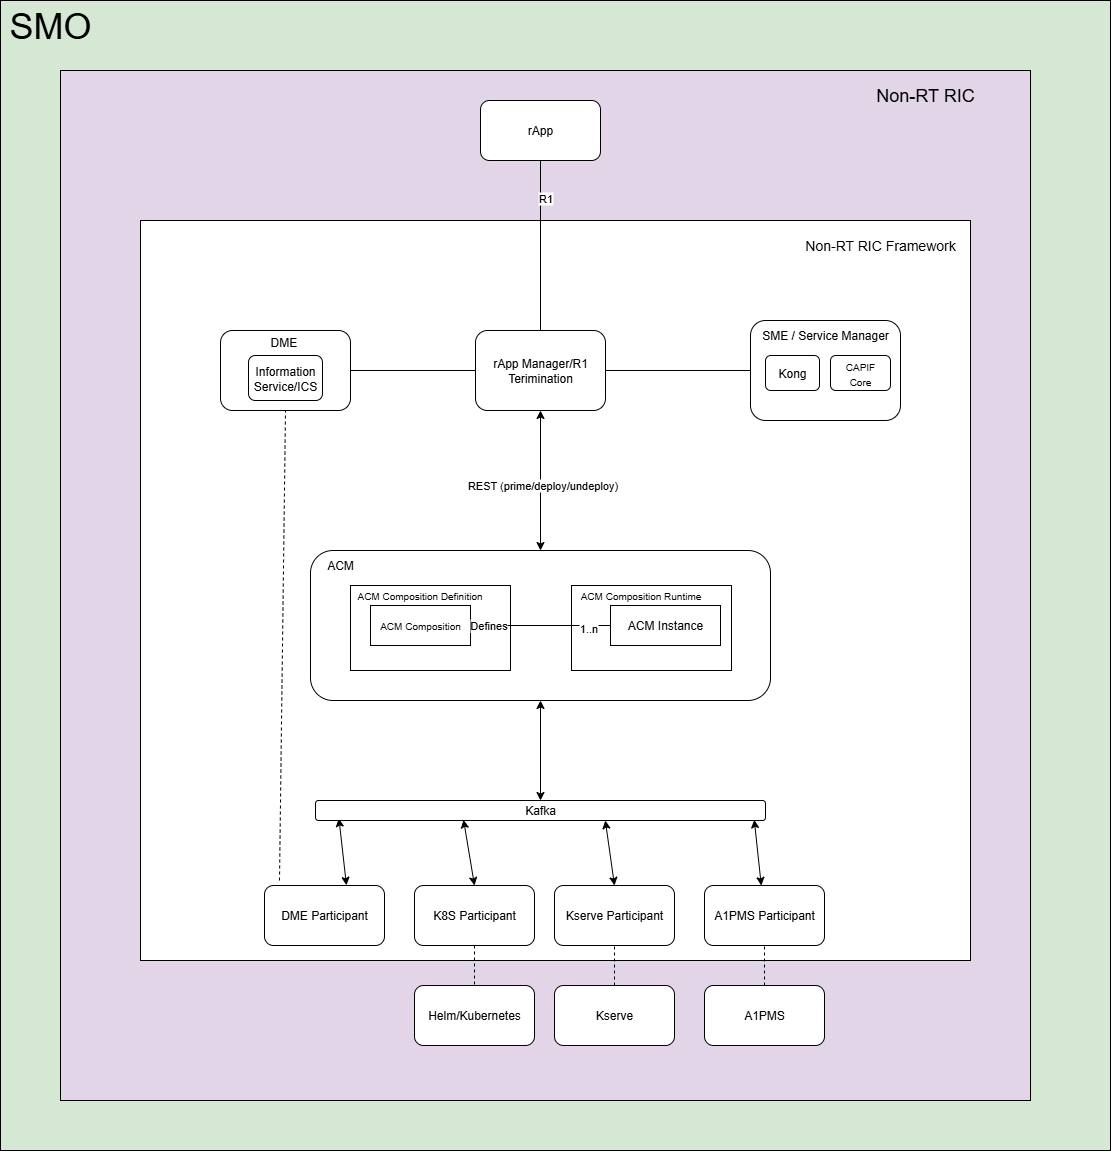

The diagram above was exported from draw.io. Its source (the exported page's mxGraphModel, read from the mxfile embedded in the PNG):
<mxGraphModel dx="2250" dy="1793" grid="1" gridSize="10" guides="1" tooltips="1" connect="1" arrows="1" fold="1" page="1" pageScale="1" pageWidth="827" pageHeight="1169" math="0" shadow="0">
  <root>
    <mxCell id="0" />
    <mxCell id="1" parent="0" />
    <mxCell id="C4mEYh8_69eMp-_5fV-2-77" value="" style="rounded=0;whiteSpace=wrap;html=1;fillColor=#D5E8D4;" parent="1" vertex="1">
      <mxGeometry x="-120" y="-400" width="1110" height="1150" as="geometry" />
    </mxCell>
    <mxCell id="C4mEYh8_69eMp-_5fV-2-71" value="" style="rounded=0;whiteSpace=wrap;html=1;fillColor=#E1D5E7;" parent="1" vertex="1">
      <mxGeometry x="-60" y="-330" width="970" height="1030" as="geometry" />
    </mxCell>
    <mxCell id="C4mEYh8_69eMp-_5fV-2-28" value="" style="rounded=0;whiteSpace=wrap;html=1;" parent="1" vertex="1">
      <mxGeometry x="20" y="-180" width="830" height="740" as="geometry" />
    </mxCell>
    <mxCell id="C4mEYh8_69eMp-_5fV-2-4" value="" style="rounded=1;whiteSpace=wrap;html=1;" parent="1" vertex="1">
      <mxGeometry x="190" y="150" width="460" height="150" as="geometry" />
    </mxCell>
    <mxCell id="C4mEYh8_69eMp-_5fV-2-43" value="" style="rounded=0;whiteSpace=wrap;html=1;" parent="1" vertex="1">
      <mxGeometry x="230" y="185" width="160" height="85" as="geometry" />
    </mxCell>
    <mxCell id="C4mEYh8_69eMp-_5fV-2-1" value="DME Participant" style="rounded=1;whiteSpace=wrap;html=1;" parent="1" vertex="1">
      <mxGeometry x="144" y="485" width="120" height="60" as="geometry" />
    </mxCell>
    <mxCell id="C4mEYh8_69eMp-_5fV-2-2" value="K8S Participant" style="rounded=1;whiteSpace=wrap;html=1;" parent="1" vertex="1">
      <mxGeometry x="294" y="485" width="120" height="60" as="geometry" />
    </mxCell>
    <mxCell id="C4mEYh8_69eMp-_5fV-2-3" value="A1PMS Participant" style="rounded=1;whiteSpace=wrap;html=1;" parent="1" vertex="1">
      <mxGeometry x="584" y="485" width="120" height="60" as="geometry" />
    </mxCell>
    <mxCell id="C4mEYh8_69eMp-_5fV-2-5" value="Kserve Participant" style="rounded=1;whiteSpace=wrap;html=1;" parent="1" vertex="1">
      <mxGeometry x="434" y="485" width="120" height="60" as="geometry" />
    </mxCell>
    <mxCell id="C4mEYh8_69eMp-_5fV-2-11" value="" style="endArrow=classic;startArrow=classic;html=1;rounded=0;exitX=0.975;exitY=0.965;exitDx=0;exitDy=0;exitPerimeter=0;" parent="1" source="C4mEYh8_69eMp-_5fV-2-36" target="C4mEYh8_69eMp-_5fV-2-3" edge="1">
      <mxGeometry width="50" height="50" relative="1" as="geometry">
        <mxPoint x="610" y="390" as="sourcePoint" />
        <mxPoint x="369" y="360" as="targetPoint" />
      </mxGeometry>
    </mxCell>
    <mxCell id="C4mEYh8_69eMp-_5fV-2-12" value="rApp Manager/R1 Terimination" style="rounded=1;whiteSpace=wrap;html=1;" parent="1" vertex="1">
      <mxGeometry x="355" y="-70" width="130" height="80" as="geometry" />
    </mxCell>
    <mxCell id="C4mEYh8_69eMp-_5fV-2-18" value="" style="endArrow=classic;startArrow=classic;html=1;rounded=0;exitX=0.683;exitY=-0.003;exitDx=0;exitDy=0;entryX=0.052;entryY=0.896;entryDx=0;entryDy=0;entryPerimeter=0;exitPerimeter=0;" parent="1" source="C4mEYh8_69eMp-_5fV-2-1" target="C4mEYh8_69eMp-_5fV-2-36" edge="1">
      <mxGeometry width="50" height="50" relative="1" as="geometry">
        <mxPoint x="269" y="350" as="sourcePoint" />
        <mxPoint x="250" y="390" as="targetPoint" />
      </mxGeometry>
    </mxCell>
    <mxCell id="C4mEYh8_69eMp-_5fV-2-23" value="" style="endArrow=classic;startArrow=classic;html=1;rounded=0;exitX=0.5;exitY=0;exitDx=0;exitDy=0;entryX=0.329;entryY=0.965;entryDx=0;entryDy=0;entryPerimeter=0;" parent="1" source="C4mEYh8_69eMp-_5fV-2-2" target="C4mEYh8_69eMp-_5fV-2-36" edge="1">
      <mxGeometry width="50" height="50" relative="1" as="geometry">
        <mxPoint x="289" y="430" as="sourcePoint" />
        <mxPoint x="318.99999999999136" y="405" as="targetPoint" />
      </mxGeometry>
    </mxCell>
    <mxCell id="C4mEYh8_69eMp-_5fV-2-25" value="" style="endArrow=classic;startArrow=classic;html=1;rounded=0;entryX=0.644;entryY=1;entryDx=0;entryDy=0;exitX=0.5;exitY=0;exitDx=0;exitDy=0;entryPerimeter=0;" parent="1" source="C4mEYh8_69eMp-_5fV-2-5" target="C4mEYh8_69eMp-_5fV-2-36" edge="1">
      <mxGeometry width="50" height="50" relative="1" as="geometry">
        <mxPoint x="549" y="430" as="sourcePoint" />
        <mxPoint x="518.9999999999998" y="405" as="targetPoint" />
      </mxGeometry>
    </mxCell>
    <mxCell id="C4mEYh8_69eMp-_5fV-2-30" value="&lt;font style=&quot;font-size: 14px;&quot;&gt;Non-RT RIC Framework&lt;/font&gt;" style="text;html=1;align=center;verticalAlign=middle;whiteSpace=wrap;rounded=0;" parent="1" vertex="1">
      <mxGeometry x="680" y="-170" width="160" height="30" as="geometry" />
    </mxCell>
    <mxCell id="C4mEYh8_69eMp-_5fV-2-32" value="DME&amp;nbsp;&lt;div&gt;&lt;br&gt;&lt;/div&gt;&lt;div&gt;&lt;br&gt;&lt;/div&gt;&lt;div&gt;&lt;br&gt;&lt;/div&gt;&lt;div&gt;&lt;br&gt;&lt;/div&gt;" style="rounded=1;whiteSpace=wrap;html=1;" parent="1" vertex="1">
      <mxGeometry x="100" y="-70" width="130" height="80" as="geometry" />
    </mxCell>
    <mxCell id="C4mEYh8_69eMp-_5fV-2-33" value="" style="endArrow=none;dashed=1;html=1;rounded=0;entryX=0.5;entryY=1;entryDx=0;entryDy=0;" parent="1" target="C4mEYh8_69eMp-_5fV-2-32" edge="1">
      <mxGeometry width="50" height="50" relative="1" as="geometry">
        <mxPoint x="159" y="480" as="sourcePoint" />
        <mxPoint x="420" y="210" as="targetPoint" />
      </mxGeometry>
    </mxCell>
    <mxCell id="C4mEYh8_69eMp-_5fV-2-35" value="" style="endArrow=none;html=1;rounded=0;exitX=1;exitY=0.5;exitDx=0;exitDy=0;entryX=0;entryY=0.5;entryDx=0;entryDy=0;" parent="1" source="C4mEYh8_69eMp-_5fV-2-32" target="C4mEYh8_69eMp-_5fV-2-12" edge="1">
      <mxGeometry width="50" height="50" relative="1" as="geometry">
        <mxPoint x="370" y="260" as="sourcePoint" />
        <mxPoint x="420" y="210" as="targetPoint" />
      </mxGeometry>
    </mxCell>
    <mxCell id="C4mEYh8_69eMp-_5fV-2-36" value="Kafka" style="rounded=1;whiteSpace=wrap;html=1;" parent="1" vertex="1">
      <mxGeometry x="195" y="400" width="450" height="20" as="geometry" />
    </mxCell>
    <mxCell id="C4mEYh8_69eMp-_5fV-2-37" value="" style="endArrow=classic;startArrow=classic;html=1;rounded=0;exitX=0.5;exitY=0;exitDx=0;exitDy=0;entryX=0.5;entryY=1;entryDx=0;entryDy=0;" parent="1" source="C4mEYh8_69eMp-_5fV-2-36" target="C4mEYh8_69eMp-_5fV-2-4" edge="1">
      <mxGeometry width="50" height="50" relative="1" as="geometry">
        <mxPoint x="232" y="490" as="sourcePoint" />
        <mxPoint x="233" y="428" as="targetPoint" />
      </mxGeometry>
    </mxCell>
    <mxCell id="C4mEYh8_69eMp-_5fV-2-38" value="&lt;font style=&quot;font-size: 10px;&quot;&gt;ACM Composition&lt;/font&gt;" style="rounded=0;whiteSpace=wrap;html=1;" parent="1" vertex="1">
      <mxGeometry x="250" y="205" width="100" height="40" as="geometry" />
    </mxCell>
    <mxCell id="C4mEYh8_69eMp-_5fV-2-44" value="" style="rounded=0;whiteSpace=wrap;html=1;" parent="1" vertex="1">
      <mxGeometry x="451" y="185" width="160" height="85" as="geometry" />
    </mxCell>
    <mxCell id="C4mEYh8_69eMp-_5fV-2-39" value="ACM Instance" style="rounded=0;whiteSpace=wrap;html=1;" parent="1" vertex="1">
      <mxGeometry x="490" y="205" width="110" height="40" as="geometry" />
    </mxCell>
    <mxCell id="C4mEYh8_69eMp-_5fV-2-40" value="" style="endArrow=none;html=1;rounded=0;exitX=1;exitY=0.5;exitDx=0;exitDy=0;entryX=0;entryY=0.5;entryDx=0;entryDy=0;" parent="1" source="C4mEYh8_69eMp-_5fV-2-38" target="C4mEYh8_69eMp-_5fV-2-39" edge="1">
      <mxGeometry width="50" height="50" relative="1" as="geometry">
        <mxPoint x="480" y="290" as="sourcePoint" />
        <mxPoint x="530" y="240" as="targetPoint" />
      </mxGeometry>
    </mxCell>
    <mxCell id="C4mEYh8_69eMp-_5fV-2-41" value="Defines" style="edgeLabel;html=1;align=center;verticalAlign=middle;resizable=0;points=[];" parent="C4mEYh8_69eMp-_5fV-2-40" connectable="0" vertex="1">
      <mxGeometry x="-0.744" y="1" relative="1" as="geometry">
        <mxPoint as="offset" />
      </mxGeometry>
    </mxCell>
    <mxCell id="C4mEYh8_69eMp-_5fV-2-42" value="1..n" style="edgeLabel;html=1;align=center;verticalAlign=middle;resizable=0;points=[];" parent="C4mEYh8_69eMp-_5fV-2-40" connectable="0" vertex="1">
      <mxGeometry x="0.676" y="-2" relative="1" as="geometry">
        <mxPoint as="offset" />
      </mxGeometry>
    </mxCell>
    <mxCell id="C4mEYh8_69eMp-_5fV-2-45" value="&lt;font style=&quot;font-size: 10px;&quot;&gt;ACM Composition Definition&lt;/font&gt;" style="text;html=1;align=center;verticalAlign=middle;whiteSpace=wrap;rounded=0;" parent="1" vertex="1">
      <mxGeometry x="209" y="180" width="181" height="30" as="geometry" />
    </mxCell>
    <mxCell id="C4mEYh8_69eMp-_5fV-2-46" value="&lt;font style=&quot;font-size: 10px;&quot;&gt;ACM Composition Runtime&lt;/font&gt;" style="text;html=1;align=center;verticalAlign=middle;whiteSpace=wrap;rounded=0;" parent="1" vertex="1">
      <mxGeometry x="430" y="180" width="181" height="30" as="geometry" />
    </mxCell>
    <mxCell id="C4mEYh8_69eMp-_5fV-2-47" value="ACM" style="text;html=1;align=center;verticalAlign=middle;whiteSpace=wrap;rounded=0;" parent="1" vertex="1">
      <mxGeometry x="190" y="150" width="60" height="30" as="geometry" />
    </mxCell>
    <mxCell id="C4mEYh8_69eMp-_5fV-2-48" value="" style="rounded=1;whiteSpace=wrap;html=1;" parent="1" vertex="1">
      <mxGeometry x="630" y="-80" width="150" height="100" as="geometry" />
    </mxCell>
    <mxCell id="C4mEYh8_69eMp-_5fV-2-49" value="" style="endArrow=none;html=1;rounded=0;entryX=0;entryY=0.5;entryDx=0;entryDy=0;exitX=1;exitY=0.5;exitDx=0;exitDy=0;" parent="1" source="C4mEYh8_69eMp-_5fV-2-12" target="C4mEYh8_69eMp-_5fV-2-48" edge="1">
      <mxGeometry width="50" height="50" relative="1" as="geometry">
        <mxPoint x="460" y="240" as="sourcePoint" />
        <mxPoint x="510" y="190" as="targetPoint" />
      </mxGeometry>
    </mxCell>
    <mxCell id="C4mEYh8_69eMp-_5fV-2-67" value="" style="endArrow=none;html=1;rounded=0;entryX=0.5;entryY=0;entryDx=0;entryDy=0;exitX=0.5;exitY=1;exitDx=0;exitDy=0;" parent="1" source="C4mEYh8_69eMp-_5fV-2-68" target="C4mEYh8_69eMp-_5fV-2-12" edge="1">
      <mxGeometry width="50" height="50" relative="1" as="geometry">
        <mxPoint x="420" y="-210" as="sourcePoint" />
        <mxPoint x="370" y="-60" as="targetPoint" />
      </mxGeometry>
    </mxCell>
    <mxCell id="C4mEYh8_69eMp-_5fV-2-72" value="R1" style="edgeLabel;html=1;align=center;verticalAlign=middle;resizable=0;points=[];" parent="C4mEYh8_69eMp-_5fV-2-67" connectable="0" vertex="1">
      <mxGeometry x="-0.5543" y="4" relative="1" as="geometry">
        <mxPoint as="offset" />
      </mxGeometry>
    </mxCell>
    <mxCell id="C4mEYh8_69eMp-_5fV-2-68" value="rApp" style="rounded=1;whiteSpace=wrap;html=1;" parent="1" vertex="1">
      <mxGeometry x="360" y="-300" width="120" height="60" as="geometry" />
    </mxCell>
    <mxCell id="C4mEYh8_69eMp-_5fV-2-75" value="&lt;font style=&quot;font-size: 18px;&quot;&gt;Non-RT RIC&lt;/font&gt;" style="text;html=1;align=center;verticalAlign=middle;whiteSpace=wrap;rounded=0;" parent="1" vertex="1">
      <mxGeometry x="720" y="-320" width="170" height="30" as="geometry" />
    </mxCell>
    <mxCell id="C4mEYh8_69eMp-_5fV-2-78" value="&lt;font style=&quot;font-size: 36px;&quot;&gt;SMO&lt;/font&gt;" style="text;html=1;align=center;verticalAlign=middle;whiteSpace=wrap;rounded=0;" parent="1" vertex="1">
      <mxGeometry x="-100" y="-390" width="60" height="30" as="geometry" />
    </mxCell>
    <mxCell id="C4mEYh8_69eMp-_5fV-2-84" value="" style="endArrow=none;dashed=1;html=1;rounded=0;exitX=0.5;exitY=1;exitDx=0;exitDy=0;" parent="1" source="C4mEYh8_69eMp-_5fV-2-2" target="C4mEYh8_69eMp-_5fV-2-85" edge="1">
      <mxGeometry width="50" height="50" relative="1" as="geometry">
        <mxPoint x="400" y="500" as="sourcePoint" />
        <mxPoint x="354" y="580" as="targetPoint" />
      </mxGeometry>
    </mxCell>
    <mxCell id="C4mEYh8_69eMp-_5fV-2-85" value="Helm/Kubernetes" style="rounded=1;whiteSpace=wrap;html=1;" parent="1" vertex="1">
      <mxGeometry x="294" y="585" width="120" height="60" as="geometry" />
    </mxCell>
    <mxCell id="C4mEYh8_69eMp-_5fV-2-86" value="A1PMS" style="rounded=1;whiteSpace=wrap;html=1;" parent="1" vertex="1">
      <mxGeometry x="584" y="585" width="120" height="60" as="geometry" />
    </mxCell>
    <mxCell id="C4mEYh8_69eMp-_5fV-2-88" value="Kserve" style="rounded=1;whiteSpace=wrap;html=1;" parent="1" vertex="1">
      <mxGeometry x="434" y="585" width="120" height="60" as="geometry" />
    </mxCell>
    <mxCell id="C4mEYh8_69eMp-_5fV-2-90" value="" style="endArrow=none;dashed=1;html=1;rounded=0;exitX=0.5;exitY=0;exitDx=0;exitDy=0;entryX=0.5;entryY=1;entryDx=0;entryDy=0;" parent="1" source="C4mEYh8_69eMp-_5fV-2-88" target="C4mEYh8_69eMp-_5fV-2-5" edge="1">
      <mxGeometry width="50" height="50" relative="1" as="geometry">
        <mxPoint x="690" y="480" as="sourcePoint" />
        <mxPoint x="740" y="430" as="targetPoint" />
      </mxGeometry>
    </mxCell>
    <mxCell id="C4mEYh8_69eMp-_5fV-2-91" value="" style="endArrow=none;dashed=1;html=1;rounded=0;exitX=0.5;exitY=0;exitDx=0;exitDy=0;entryX=0.5;entryY=1;entryDx=0;entryDy=0;" parent="1" source="C4mEYh8_69eMp-_5fV-2-86" target="C4mEYh8_69eMp-_5fV-2-3" edge="1">
      <mxGeometry width="50" height="50" relative="1" as="geometry">
        <mxPoint x="504" y="595" as="sourcePoint" />
        <mxPoint x="504" y="555" as="targetPoint" />
      </mxGeometry>
    </mxCell>
    <mxCell id="C4mEYh8_69eMp-_5fV-2-92" value="" style="endArrow=classic;startArrow=classic;html=1;rounded=0;exitX=0.5;exitY=0;exitDx=0;exitDy=0;entryX=0.5;entryY=1;entryDx=0;entryDy=0;" parent="1" source="C4mEYh8_69eMp-_5fV-2-4" target="C4mEYh8_69eMp-_5fV-2-12" edge="1">
      <mxGeometry width="50" height="50" relative="1" as="geometry">
        <mxPoint x="560" y="10" as="sourcePoint" />
        <mxPoint x="610" y="-40" as="targetPoint" />
      </mxGeometry>
    </mxCell>
    <mxCell id="C4mEYh8_69eMp-_5fV-2-93" value="REST (prime/deploy/undeploy)" style="edgeLabel;html=1;align=center;verticalAlign=middle;resizable=0;points=[];" parent="C4mEYh8_69eMp-_5fV-2-92" connectable="0" vertex="1">
      <mxGeometry x="-0.061" y="-1" relative="1" as="geometry">
        <mxPoint as="offset" />
      </mxGeometry>
    </mxCell>
    <mxCell id="C4mEYh8_69eMp-_5fV-2-94" value="SME / Service Manager" style="text;html=1;align=center;verticalAlign=middle;whiteSpace=wrap;rounded=0;" parent="1" vertex="1">
      <mxGeometry x="620" y="-80" width="170" height="30" as="geometry" />
    </mxCell>
    <mxCell id="C4mEYh8_69eMp-_5fV-2-95" value="Kong" style="rounded=1;whiteSpace=wrap;html=1;" parent="1" vertex="1">
      <mxGeometry x="645" y="-45" width="54" height="35" as="geometry" />
    </mxCell>
    <mxCell id="C4mEYh8_69eMp-_5fV-2-96" value="&lt;font style=&quot;font-size: 10px;&quot;&gt;CAPIF&lt;/font&gt;&lt;div&gt;&lt;font style=&quot;font-size: 10px;&quot;&gt;Core&lt;/font&gt;&lt;/div&gt;" style="rounded=1;whiteSpace=wrap;html=1;" parent="1" vertex="1">
      <mxGeometry x="710" y="-45" width="60" height="35" as="geometry" />
    </mxCell>
    <mxCell id="a6Bx-AIBJ1DQloVLycuY-1" value="Information Service/ICS" style="rounded=1;whiteSpace=wrap;html=1;" vertex="1" parent="1">
      <mxGeometry x="128" y="-45" width="74" height="45" as="geometry" />
    </mxCell>
  </root>
</mxGraphModel>